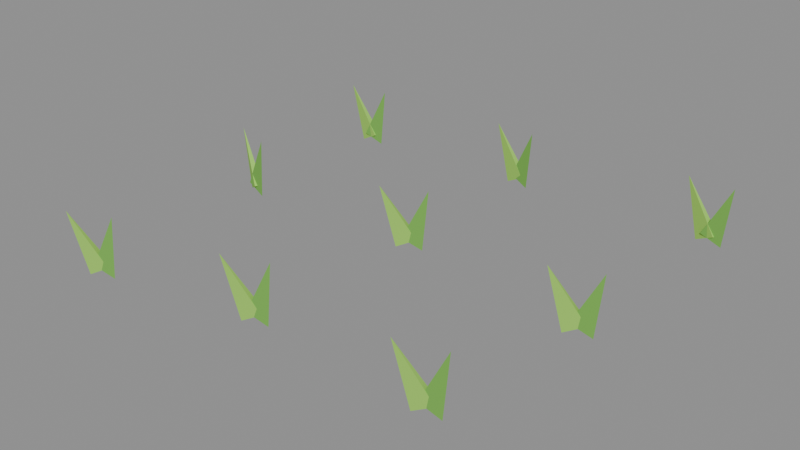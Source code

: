 # Source: beet-1.blend  (saved by Blender 5.2.45; exported with 4.5.12 LTS)
import bpy
from mathutils import Matrix  # noqa: F401  (used for matrix-valued properties, if any)

bpy.ops.wm.read_factory_settings(use_empty=True)
scene = bpy.context.scene
scene.name = 'Scene'

# ---- collections
col_col_lowpoly = bpy.data.collections.new('COL_LowPoly'); scene.collection.children.link(col_col_lowpoly)

# ---- images (referenced by path relative to the original .blend; pixels are not part of the script)
import os
ASSET_DIR = os.environ.get("B2B_ASSET_DIR", "")  # directory of the original .blend (textures are referenced by path, not embedded)
HERE = os.path.dirname(os.path.abspath(__file__))  # packed textures are extracted next to this script under _unpacked/

def load_image(name, relpath, width, height, colorspace="sRGB"):
    """Load a texture the original file referenced (path relative to the .blend, or extracted next to this script)."""
    p = next((c for c in (os.path.join(HERE, relpath), os.path.join(ASSET_DIR, relpath)) if relpath and os.path.exists(c)), "")
    if p:
        img = bpy.data.images.load(p, check_existing=True)
        img.name = name
    else:  # same state as the original file: an image datablock whose file is absent (Cycles renders it pink)
        img = bpy.data.images.new(name, width, height)
        img.source = "FILE"
        img.filepath = "//" + (relpath or name)
    img.colorspace_settings.name = colorspace
    return img
img_beet_1_basecolor = load_image('beet-1_BaseColor', '_unpacked/beet-1_BaseColor.3647587f.png', 128, 32, 'sRGB')
img_beet_1_maskmap = load_image('beet-1_MaskMap', '_unpacked/beet-1_MaskMap.cee98a05.png', 128, 32, 'Non-Color')

# ---- materials (node trees are filled in below, after node groups)
mat_m_beet_1 = bpy.data.materials.new('M_beet-1')

# ---- material node trees
mat_m_beet_1.use_nodes = True; mat_m_beet_1.node_tree.nodes.clear()
_N = mat_m_beet_1.node_tree.nodes; _L = mat_m_beet_1.node_tree.links
n0 = _N.new('ShaderNodeBsdfPrincipled'); n0.name = 'Principled BSDF'; n0.location = (-200, 100)
n0.inputs[10].default_value = 0.005
n1 = _N.new('ShaderNodeOutputMaterial'); n1.name = 'Material Output'; n1.location = (200, 100)
n2 = _N.new('ShaderNodeTexImage'); n2.name = 'Image Texture'; n2.location = (0, 0)
n2.image = img_beet_1_basecolor
n2.interpolation = 'Closest'
n3 = _N.new('ShaderNodeTexImage'); n3.name = 'Image Texture.001'; n3.location = (0, 0)
n3.image = img_beet_1_maskmap
n3.interpolation = 'Closest'
n4 = _N.new('ShaderNodeSeparateColor'); n4.name = 'Separate Color'; n4.location = (0, 0)
n5 = _N.new('ShaderNodeMath'); n5.name = 'Math'; n5.location = (0, 0)
n5.operation = 'SUBTRACT'
n5.inputs[0].default_value = 1.0
_L.new(n0.outputs[0], n1.inputs[0])
_L.new(n2.outputs[0], n0.inputs[0])
_L.new(n3.outputs[0], n4.inputs[0])
_L.new(n4.outputs[0], n0.inputs[1])
_L.new(n3.outputs[1], n5.inputs[1])
_L.new(n5.outputs[0], n0.inputs[2])
n1.is_active_output = True

# ---- meshes
me_beet_1 = bpy.data.meshes.new('beet-1')
me_beet_1.from_pydata([(-0.2144, -0.2625, 0.002549), (-0.2428, -0.2586, 0.01281), (-0.2423, -0.269, 0.01281), (-0.2058, -0.2621, 0.08456), (-0.249, -0.2712, 0.0), (-0.2229, -0.2641, 0.01408), (-0.2275, -0.2548, 0.01408), (-0.2668, -0.28, 0.08003), (-0.2436, -0.0007676, 0.002549), (-0.268, 0.01428, 0.01281), (-0.2718, 0.004593, 0.01281), (-0.2356, -0.003869, 0.08456), (-0.2773, 0.01308, 0.0), (-0.2551, -0.002251, 0.01408), (-0.251, 0.007279, 0.01408), (-0.2956, 0.02101, 0.08003), (-0.2381, 0.2353, 0.002549), (-0.2654, 0.244, 0.01281), (-0.2667, 0.2337, 0.01281), (-0.2296, 0.2342, 0.08456), (-0.2744, 0.238, 0.0), (-0.248, 0.2323, 0.01408), (-0.2478, 0.2427, 0.01408), (-0.2943, 0.2383, 0.08003), (-0.00438, -0.2218, 0.002549), (-0.03255, -0.2165, 0.01281), (-0.03259, -0.2269, 0.01281), (0.004188, -0.2218, 0.08456), (-0.03938, -0.2287, 0.0), (-0.01301, -0.223, 0.01408), (-0.01713, -0.2135, 0.01408), (-0.05765, -0.2366, 0.08003), (0.01438, 0.01674, 0.002549), (-0.01392, 0.02133, 0.01281), (-0.0137, 0.01094, 0.01281), (0.02294, 0.01693, 0.08456), (-0.02012, 0.008263, 0.0), (0.005814, 0.01575, 0.01408), (0.001062, 0.025, 0.01408), (-0.03782, -0.0008353, 0.08003), (0.01082, 0.2435, 0.002549), (-0.01295, 0.2596, 0.01281), (-0.0171, 0.25, 0.01281), (0.01867, 0.2401, 0.08456), (-0.02405, 0.2518, 0.0), (0.0022, 0.2455, 0.01408), (0.002623, 0.2559, 0.01408), (-0.04394, 0.2526, 0.08003), (0.2389, -0.2322, 0.002549), (0.2114, -0.2241, 0.01281), (0.2103, -0.2345, 0.01281), (0.2474, -0.233, 0.08456), (0.2037, -0.2367, 0.0), (0.2303, -0.2319, 0.01408), (0.2265, -0.2222, 0.01408), (0.1852, -0.2439, 0.08003), (0.2744, -0.02046, 0.002549), (0.2465, -0.0138, 0.01281), (0.2459, -0.02418, 0.01281), (0.2829, -0.02091, 0.08456), (0.2397, -0.02718, 0.0), (0.2658, -0.02031, 0.01408), (0.2613, -0.01096, 0.01408), (0.2218, -0.03585, 0.08003), (0.2872, 0.2533, 0.002549), (0.2609, 0.2646, 0.01281), (0.2586, 0.2544, 0.01281), (0.2956, 0.2514, 0.08456), (0.2513, 0.2595, 0.0), (0.277, 0.2512, 0.01408), (0.2783, 0.2616, 0.01408), (0.2316, 0.2619, 0.08003)], [], [(0, 1, 3), (1, 2, 3), (2, 0, 3), (2, 1, 0), (4, 5, 7), (5, 6, 7), (6, 4, 7), (6, 5, 4), (8, 9, 11), (9, 10, 11), (10, 8, 11), (10, 9, 8), (12, 13, 15), (13, 14, 15), (14, 12, 15), (14, 13, 12), (16, 17, 19), (17, 18, 19), (18, 16, 19), (18, 17, 16), (20, 21, 23), (21, 22, 23), (22, 20, 23), (22, 21, 20), (24, 25, 27), (25, 26, 27), (26, 24, 27), (26, 25, 24), (28, 29, 31), (29, 30, 31), (30, 28, 31), (30, 29, 28), (32, 33, 35), (33, 34, 35), (34, 32, 35), (34, 33, 32), (36, 37, 39), (37, 38, 39), (38, 36, 39), (38, 37, 36), (40, 41, 43), (41, 42, 43), (42, 40, 43), (42, 41, 40), (44, 45, 47), (45, 46, 47), (46, 44, 47), (46, 45, 44), (48, 49, 51), (49, 50, 51), (50, 48, 51), (50, 49, 48), (52, 53, 55), (53, 54, 55), (54, 52, 55), (54, 53, 52), (56, 57, 59), (57, 58, 59), (58, 56, 59), (58, 57, 56), (60, 61, 63), (61, 62, 63), (62, 60, 63), (62, 61, 60), (64, 65, 67), (65, 66, 67), (66, 64, 67), (66, 65, 64), (68, 69, 71), (69, 70, 71), (70, 68, 71), (70, 69, 68)])
_uv = me_beet_1.uv_layers.new(name='UVMap')
_uv.uv.foreach_set('vector', [0.4375, 0.75, 0.4375, 0.75, 0.4375, 0.75, 0.4375, 0.75, 0.4375, 0.75, 0.4375, 0.75, 0.4375, 0.75, 0.4375, 0.75, 0.4375, 0.75, 0.4375, 0.75, 0.4375, 0.75, 0.4375, 0.75, 0.0625, 0.75, 0.0625, 0.75, 0.0625, 0.75, 0.0625, 0.75, 0.0625, 0.75, 0.0625, 0.75, 0.0625, 0.75, 0.0625, 0.75, 0.0625, 0.75, 0.0625, 0.75, 0.0625, 0.75, 0.0625, 0.75, 0.4375, 0.75, 0.4375, 0.75, 0.4375, 0.75, 0.4375, 0.75, 0.4375, 0.75, 0.4375, 0.75, 0.4375, 0.75, 0.4375, 0.75, 0.4375, 0.75, 0.4375, 0.75, 0.4375, 0.75, 0.4375, 0.75, 0.0625, 0.75, 0.0625, 0.75, 0.0625, 0.75, 0.0625, 0.75, 0.0625, 0.75, 0.0625, 0.75, 0.0625, 0.75, 0.0625, 0.75, 0.0625, 0.75, 0.0625, 0.75, 0.0625, 0.75, 0.0625, 0.75, 0.4375, 0.75, 0.4375, 0.75, 0.4375, 0.75, 0.4375, 0.75, 0.4375, 0.75, 0.4375, 0.75, 0.4375, 0.75, 0.4375, 0.75, 0.4375, 0.75, 0.4375, 0.75, 0.4375, 0.75, 0.4375, 0.75, 0.0625, 0.75, 0.0625, 0.75, 0.0625, 0.75, 0.0625, 0.75, 0.0625, 0.75, 0.0625, 0.75, 0.0625, 0.75, 0.0625, 0.75, 0.0625, 0.75, 0.0625, 0.75, 0.0625, 0.75, 0.0625, 0.75, 0.4375, 0.75, 0.4375, 0.75, 0.4375, 0.75, 0.4375, 0.75, 0.4375, 0.75, 0.4375, 0.75, 0.4375, 0.75, 0.4375, 0.75, 0.4375, 0.75, 0.4375, 0.75, 0.4375, 0.75, 0.4375, 0.75, 0.0625, 0.75, 0.0625, 0.75, 0.0625, 0.75, 0.0625, 0.75, 0.0625, 0.75, 0.0625, 0.75, 0.0625, 0.75, 0.0625, 0.75, 0.0625, 0.75, 0.0625, 0.75, 0.0625, 0.75, 0.0625, 0.75, 0.4375, 0.75, 0.4375, 0.75, 0.4375, 0.75, 0.4375, 0.75, 0.4375, 0.75, 0.4375, 0.75, 0.4375, 0.75, 0.4375, 0.75, 0.4375, 0.75, 0.4375, 0.75, 0.4375, 0.75, 0.4375, 0.75, 0.0625, 0.75, 0.0625, 0.75, 0.0625, 0.75, 0.0625, 0.75, 0.0625, 0.75, 0.0625, 0.75, 0.0625, 0.75, 0.0625, 0.75, 0.0625, 0.75, 0.0625, 0.75, 0.0625, 0.75, 0.0625, 0.75, 0.4375, 0.75, 0.4375, 0.75, 0.4375, 0.75, 0.4375, 0.75, 0.4375, 0.75, 0.4375, 0.75, 0.4375, 0.75, 0.4375, 0.75, 0.4375, 0.75, 0.4375, 0.75, 0.4375, 0.75, 0.4375, 0.75, 0.0625, 0.75, 0.0625, 0.75, 0.0625, 0.75, 0.0625, 0.75, 0.0625, 0.75, 0.0625, 0.75, 0.0625, 0.75, 0.0625, 0.75, 0.0625, 0.75, 0.0625, 0.75, 0.0625, 0.75, 0.0625, 0.75, 0.4375, 0.75, 0.4375, 0.75, 0.4375, 0.75, 0.4375, 0.75, 0.4375, 0.75, 0.4375, 0.75, 0.4375, 0.75, 0.4375, 0.75, 0.4375, 0.75, 0.4375, 0.75, 0.4375, 0.75, 0.4375, 0.75, 0.0625, 0.75, 0.0625, 0.75, 0.0625, 0.75, 0.0625, 0.75, 0.0625, 0.75, 0.0625, 0.75, 0.0625, 0.75, 0.0625, 0.75, 0.0625, 0.75, 0.0625, 0.75, 0.0625, 0.75, 0.0625, 0.75, 0.4375, 0.75, 0.4375, 0.75, 0.4375, 0.75, 0.4375, 0.75, 0.4375, 0.75, 0.4375, 0.75, 0.4375, 0.75, 0.4375, 0.75, 0.4375, 0.75, 0.4375, 0.75, 0.4375, 0.75, 0.4375, 0.75, 0.0625, 0.75, 0.0625, 0.75, 0.0625, 0.75, 0.0625, 0.75, 0.0625, 0.75, 0.0625, 0.75, 0.0625, 0.75, 0.0625, 0.75, 0.0625, 0.75, 0.0625, 0.75, 0.0625, 0.75, 0.0625, 0.75, 0.4375, 0.75, 0.4375, 0.75, 0.4375, 0.75, 0.4375, 0.75, 0.4375, 0.75, 0.4375, 0.75, 0.4375, 0.75, 0.4375, 0.75, 0.4375, 0.75, 0.4375, 0.75, 0.4375, 0.75, 0.4375, 0.75, 0.0625, 0.75, 0.0625, 0.75, 0.0625, 0.75, 0.0625, 0.75, 0.0625, 0.75, 0.0625, 0.75, 0.0625, 0.75, 0.0625, 0.75, 0.0625, 0.75, 0.0625, 0.75, 0.0625, 0.75, 0.0625, 0.75])
me_beet_1.materials.append(mat_m_beet_1)
me_beet_1.update()

# ---- objects
ob_beet_1 = bpy.data.objects.new('beet-1', me_beet_1)

# ---- transforms, parenting, visibility, modifiers, constraints
ob_beet_1.location = (0.0, 0.0, 0.0)

# ---- collection membership
col_col_lowpoly.objects.link(ob_beet_1)

# ---- scene / render settings (as saved in the file)
scene.frame_start = 1; scene.frame_end = 250; scene.frame_set(1)
scene.render.engine = 'BLENDER_EEVEE_NEXT'
scene.render.bake_bias = 0.0
scene.render.bake_samples = 0
scene.render.compositor_device = 'GPU'
scene.eevee.use_volume_custom_range = False
scene.eevee.fast_gi_thickness_near = 0.1
scene.eevee.fast_gi_thickness_far = 0.0
scene.eevee.ray_tracing_options.screen_trace_thickness = 0.1
bpy.context.view_layer.update()

# ---- added for rendering (the .blend has no active camera and no usable light): camera, sun + grey world if the file has none
cam_auto = bpy.data.cameras.new('AutoCamera')
cam_auto.lens = 50.0
cam_auto.sensor_width = 36.0
cam_auto.clip_end = 1000.0
ob_auto_camera = bpy.data.objects.new('AutoCamera', cam_auto)
scene.collection.objects.link(ob_auto_camera)
ob_auto_camera.location = (0.747743, -0.904992, 0.640477)
ob_auto_camera.rotation_euler = (1.09748, -7.21219e-08, 0.694738)
scene.camera = ob_auto_camera
light_auto_sun = bpy.data.lights.new('AutoSun', 'SUN')
light_auto_sun.energy = 3.0
light_auto_sun.angle = 0.0523599
ob_auto_sun = bpy.data.objects.new('AutoSun', light_auto_sun)
scene.collection.objects.link(ob_auto_sun)
ob_auto_sun.rotation_euler = (0.872665, 0.174533, 0.523599)
if scene.world is None:
    world_auto = bpy.data.worlds.new('AutoWorld')
    world_auto.color = (0.3, 0.3, 0.3)
    scene.world = world_auto
bpy.context.view_layer.update()
